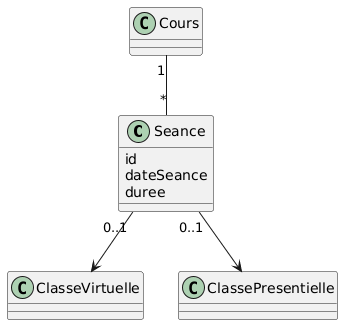

The diagram above was rendered by PlantUML. Its source (embedded in the PNG):
@startuml
class Seance {
    id
    dateSeance
    duree
}

class ClasseVirtuelle

class ClassePresentielle

Cours "1" -- "*" Seance

Seance "0..1" --> ClasseVirtuelle

Seance "0..1" --> ClassePresentielle
@enduml